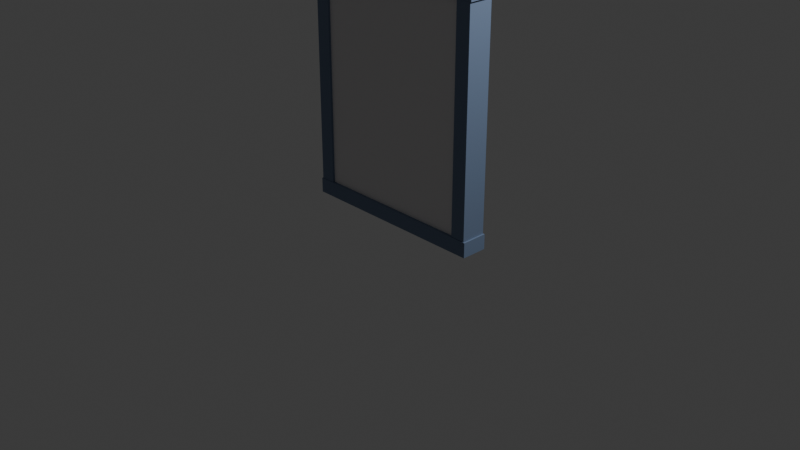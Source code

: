 # Source: 01_wall_straight.blend  (saved by Blender 5.1.30; exported with 4.5.12 LTS)
import bpy
from mathutils import Matrix  # noqa: F401  (used for matrix-valued properties, if any)

bpy.ops.wm.read_factory_settings(use_empty=True)
scene = bpy.context.scene
scene.name = 'Scene'

# ---- collections
col_collection = bpy.data.collections.new('Collection'); scene.collection.children.link(col_collection)

# ---- materials (node trees are filled in below, after node groups)
mat_01_wall_straight_1 = bpy.data.materials.new('01_wall_straight_1')
mat_01_wall_straight_1.diffuse_color = (0.8039, 0.7843, 0.7922, 1.0)
mat_01_wall_straight_2 = bpy.data.materials.new('01_wall_straight_2')
mat_01_wall_straight_2.diffuse_color = (0.1647, 0.2275, 0.349, 1.0)
mat_01_wall_straight_3 = bpy.data.materials.new('01_wall_straight_3')
mat_01_wall_straight_3.diffuse_color = (0.1647, 0.2275, 0.349, 1.0)
mat_01_wall_straight_4 = bpy.data.materials.new('01_wall_straight_4')
mat_01_wall_straight_4.diffuse_color = (0.1647, 0.2275, 0.349, 1.0)
mat_01_wall_straight_5 = bpy.data.materials.new('01_wall_straight_5')
mat_01_wall_straight_5.diffuse_color = (0.1647, 0.2275, 0.349, 1.0)

# ---- material node trees
mat_01_wall_straight_1.use_nodes = True; mat_01_wall_straight_1.node_tree.nodes.clear()
_N = mat_01_wall_straight_1.node_tree.nodes; _L = mat_01_wall_straight_1.node_tree.links
n0 = _N.new('ShaderNodeBsdfPrincipled'); n0.name = 'Principled BSDF'; n0.location = (10, 300)
n0.inputs[0].default_value = (0.8039, 0.7843, 0.7922, 1.0)
n0.inputs[2].default_value = 0.65
n1 = _N.new('ShaderNodeOutputMaterial'); n1.name = 'Material Output'; n1.location = (300, 300)
_L.new(n0.outputs[0], n1.inputs[0])
n1.is_active_output = True
mat_01_wall_straight_2.use_nodes = True; mat_01_wall_straight_2.node_tree.nodes.clear()
_N = mat_01_wall_straight_2.node_tree.nodes; _L = mat_01_wall_straight_2.node_tree.links
n0 = _N.new('ShaderNodeBsdfPrincipled'); n0.name = 'Principled BSDF'; n0.location = (10, 300)
n0.inputs[0].default_value = (0.1647, 0.2275, 0.349, 1.0)
n0.inputs[2].default_value = 0.65
n1 = _N.new('ShaderNodeOutputMaterial'); n1.name = 'Material Output'; n1.location = (300, 300)
_L.new(n0.outputs[0], n1.inputs[0])
n1.is_active_output = True
mat_01_wall_straight_3.use_nodes = True; mat_01_wall_straight_3.node_tree.nodes.clear()
_N = mat_01_wall_straight_3.node_tree.nodes; _L = mat_01_wall_straight_3.node_tree.links
n0 = _N.new('ShaderNodeBsdfPrincipled'); n0.name = 'Principled BSDF'; n0.location = (10, 300)
n0.inputs[0].default_value = (0.1647, 0.2275, 0.349, 1.0)
n0.inputs[2].default_value = 0.65
n1 = _N.new('ShaderNodeOutputMaterial'); n1.name = 'Material Output'; n1.location = (300, 300)
_L.new(n0.outputs[0], n1.inputs[0])
n1.is_active_output = True
mat_01_wall_straight_4.use_nodes = True; mat_01_wall_straight_4.node_tree.nodes.clear()
_N = mat_01_wall_straight_4.node_tree.nodes; _L = mat_01_wall_straight_4.node_tree.links
n0 = _N.new('ShaderNodeBsdfPrincipled'); n0.name = 'Principled BSDF'; n0.location = (10, 300)
n0.inputs[0].default_value = (0.1647, 0.2275, 0.349, 1.0)
n0.inputs[2].default_value = 0.65
n1 = _N.new('ShaderNodeOutputMaterial'); n1.name = 'Material Output'; n1.location = (300, 300)
_L.new(n0.outputs[0], n1.inputs[0])
n1.is_active_output = True
mat_01_wall_straight_5.use_nodes = True; mat_01_wall_straight_5.node_tree.nodes.clear()
_N = mat_01_wall_straight_5.node_tree.nodes; _L = mat_01_wall_straight_5.node_tree.links
n0 = _N.new('ShaderNodeBsdfPrincipled'); n0.name = 'Principled BSDF'; n0.location = (10, 300)
n0.inputs[0].default_value = (0.1647, 0.2275, 0.349, 1.0)
n0.inputs[2].default_value = 0.65
n1 = _N.new('ShaderNodeOutputMaterial'); n1.name = 'Material Output'; n1.location = (300, 300)
_L.new(n0.outputs[0], n1.inputs[0])
n1.is_active_output = True

# ---- world
world_world = bpy.data.worlds.new('World'); scene.world = world_world
world_world.use_nodes = True; world_world.node_tree.nodes.clear()
_N = world_world.node_tree.nodes; _L = world_world.node_tree.links
n0 = _N.new('ShaderNodeOutputWorld'); n0.name = 'World Output'; n0.location = (200, 100)
n1 = _N.new('ShaderNodeBackground'); n1.name = 'Background'; n1.location = (-200, 100)
n1.inputs[0].default_value = (0.05088, 0.05088, 0.05088, 1.0)
_L.new(n1.outputs[0], n0.inputs[0])
n0.is_active_output = True
world_world.color = (0.05088, 0.05088, 0.05088)
world_world.sun_shadow_jitter_overblur = 0.0

# ---- cameras
cam_camera = bpy.data.cameras.new('Camera')
cam_camera.clip_end = 100.0
cam_camera.ortho_scale = 7.314

# ---- lights
light_light = bpy.data.lights.new('Light', 'POINT')
light_light.energy = 1000.0
light_light.shadow_soft_size = 0.1

# ---- meshes
me_part_1 = bpy.data.meshes.new('part_1')
me_part_1.from_pydata([(-1.0, 1.3, -0.11), (-1.0, -1.3, -0.11), (-1.0, 1.3, 0.11), (-1.0, -1.3, 0.11), (1.0, 1.3, -0.11), (1.0, -1.3, -0.11), (1.0, 1.3, 0.11), (1.0, -1.3, 0.11)], [], [(1, 3, 0), (4, 1, 0), (0, 3, 2), (2, 4, 0), (1, 7, 3), (5, 1, 4), (5, 7, 1), (3, 7, 2), (6, 4, 2), (2, 7, 6), (6, 5, 4), (7, 5, 6)])
me_part_1.materials.append(mat_01_wall_straight_1)
me_part_1.update()
me_part_2 = bpy.data.meshes.new('part_2')
me_part_2.from_pydata([(-1.04, 0.08, -0.14), (-1.04, -0.08, -0.14), (-1.04, 0.08, 0.14), (-1.04, -0.08, 0.14), (1.04, 0.08, -0.14), (1.04, -0.08, -0.14), (1.04, 0.08, 0.14), (1.04, -0.08, 0.14)], [], [(1, 3, 0), (4, 1, 0), (0, 3, 2), (2, 4, 0), (1, 7, 3), (5, 1, 4), (5, 7, 1), (3, 7, 2), (6, 4, 2), (2, 7, 6), (6, 5, 4), (7, 5, 6)])
me_part_2.materials.append(mat_01_wall_straight_2)
me_part_2.update()
me_part_3 = bpy.data.meshes.new('part_3')
me_part_3.from_pydata([(-1.04, 0.08, -0.14), (-1.04, -0.08, -0.14), (-1.04, 0.08, 0.14), (-1.04, -0.08, 0.14), (1.04, 0.08, -0.14), (1.04, -0.08, -0.14), (1.04, 0.08, 0.14), (1.04, -0.08, 0.14)], [], [(1, 3, 0), (4, 1, 0), (0, 3, 2), (2, 4, 0), (1, 7, 3), (5, 1, 4), (5, 7, 1), (3, 7, 2), (6, 4, 2), (2, 7, 6), (6, 5, 4), (7, 5, 6)])
me_part_3.materials.append(mat_01_wall_straight_3)
me_part_3.update()
me_part_4 = bpy.data.meshes.new('part_4')
me_part_4.from_pydata([(-0.08, 1.3, -0.14), (-0.08, -1.3, -0.14), (-0.08, 1.3, 0.14), (-0.08, -1.3, 0.14), (0.08, 1.3, -0.14), (0.08, -1.3, -0.14), (0.08, 1.3, 0.14), (0.08, -1.3, 0.14)], [], [(1, 3, 0), (4, 1, 0), (0, 3, 2), (2, 4, 0), (1, 7, 3), (5, 1, 4), (5, 7, 1), (3, 7, 2), (6, 4, 2), (2, 7, 6), (6, 5, 4), (7, 5, 6)])
me_part_4.materials.append(mat_01_wall_straight_4)
me_part_4.update()
me_part_5 = bpy.data.meshes.new('part_5')
me_part_5.from_pydata([(-0.08, 1.3, -0.14), (-0.08, -1.3, -0.14), (-0.08, 1.3, 0.14), (-0.08, -1.3, 0.14), (0.08, 1.3, -0.14), (0.08, -1.3, -0.14), (0.08, 1.3, 0.14), (0.08, -1.3, 0.14)], [], [(1, 3, 0), (4, 1, 0), (0, 3, 2), (2, 4, 0), (1, 7, 3), (5, 1, 4), (5, 7, 1), (3, 7, 2), (6, 4, 2), (2, 7, 6), (6, 5, 4), (7, 5, 6)])
me_part_5.materials.append(mat_01_wall_straight_5)
me_part_5.update()

# ---- objects
ob_light = bpy.data.objects.new('Light', light_light)
ob_camera = bpy.data.objects.new('Camera', cam_camera)
ob_world = bpy.data.objects.new('world', None)
ob_part_1 = bpy.data.objects.new('part_1', me_part_1)
ob_part_2 = bpy.data.objects.new('part_2', me_part_2)
ob_part_3 = bpy.data.objects.new('part_3', me_part_3)
ob_part_4 = bpy.data.objects.new('part_4', me_part_4)
ob_part_5 = bpy.data.objects.new('part_5', me_part_5)

# ---- transforms, parenting, visibility, modifiers, constraints
ob_light.location = (4.076, 1.005, 5.904)
ob_light.rotation_euler = (0.6503, 0.05522, 1.866)
ob_light.lock_rotations_4d = False
ob_light.empty_display_type = 'ARROWS'
ob_light.color = (0.0, 0.0, 0.0, 0.0)
ob_light.lineart.crease_threshold = 0.0
ob_camera.location = (7.359, -6.926, 4.958)
ob_camera.rotation_euler = (1.109, 0.0, 0.8149)
ob_camera.lock_rotations_4d = False
ob_camera.empty_display_type = 'ARROWS'
ob_camera.color = (0.0, 0.0, 0.0, 0.0)
ob_camera.display_type = 'WIRE'
ob_camera.lineart.crease_threshold = 0.0
ob_world.location = (0.0, 0.0, 0.0)
ob_world.rotation_mode = 'QUATERNION'
ob_world.rotation_quaternion = (0.7071, -0.7071, 0.0, 0.0)
ob_world.empty_display_size = 0.001
ob_part_1.parent = ob_world
ob_part_1.location = (0.0, -1.3, 0.0)
ob_part_1.rotation_mode = 'QUATERNION'
ob_part_1.rotation_quaternion = (1.0, 0.0, 0.0, 0.0)
ob_part_2.parent = ob_world
ob_part_2.location = (0.0, -2.537, -2.311e-09)
ob_part_2.rotation_mode = 'QUATERNION'
ob_part_2.rotation_quaternion = (1.0, 0.0, 0.0, 0.0)
ob_part_3.parent = ob_world
ob_part_3.location = (0.0, -0.08, 0.0)
ob_part_3.rotation_mode = 'QUATERNION'
ob_part_3.rotation_quaternion = (1.0, 0.0, 0.0, 0.0)
ob_part_4.parent = ob_world
ob_part_4.location = (-0.9487, -1.3, 0.0)
ob_part_4.rotation_mode = 'QUATERNION'
ob_part_4.rotation_quaternion = (1.0, 0.0, 0.0, 0.0)
ob_part_4.scale = (1.0, 1.0, 0.9616)
ob_part_5.parent = ob_world
ob_part_5.location = (0.9432, -1.3, 0.0)
ob_part_5.rotation_mode = 'QUATERNION'
ob_part_5.rotation_quaternion = (1.0, 0.0, 0.0, 0.0)
ob_part_5.scale = (1.0, 1.0, 0.9577)

# ---- collection membership
col_collection.objects.link(ob_light)
col_collection.objects.link(ob_camera)
col_collection.objects.link(ob_world)
col_collection.objects.link(ob_part_1)
col_collection.objects.link(ob_part_2)
col_collection.objects.link(ob_part_3)
col_collection.objects.link(ob_part_4)
col_collection.objects.link(ob_part_5)

# ---- scene / render settings (as saved in the file)
scene.camera = ob_camera
scene.frame_start = 1; scene.frame_end = 250; scene.frame_set(1)
scene.render.engine = 'BLENDER_EEVEE_NEXT'
scene.render.bake_bias = 0.0
scene.render.bake_samples = 0
scene.cycles.sampling_pattern = 'TABULATED_SOBOL'
scene.eevee.use_volume_custom_range = False
bpy.context.view_layer.update()
